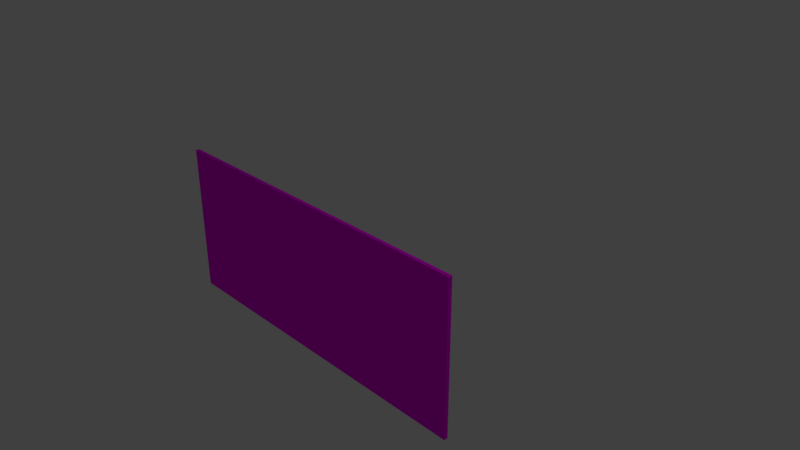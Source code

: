 # Source: Coffee_Menu.blend  (saved by Blender 2.79.0; exported with 4.5.12 LTS)
import bpy
from mathutils import Matrix  # noqa: F401  (used for matrix-valued properties, if any)

bpy.ops.wm.read_factory_settings(use_empty=True)
scene = bpy.context.scene
scene.name = 'Scene'

# ---- collections
col_collection_1 = bpy.data.collections.new('Collection 1'); scene.collection.children.link(col_collection_1)

# ---- images (referenced by path relative to the original .blend; pixels are not part of the script)
import os
ASSET_DIR = os.environ.get("B2B_ASSET_DIR", "")  # directory of the original .blend (textures are referenced by path, not embedded)
HERE = os.path.dirname(os.path.abspath(__file__))  # packed textures are extracted next to this script under _unpacked/

def load_image(name, relpath, width, height, colorspace="sRGB"):
    """Load a texture the original file referenced (path relative to the .blend, or extracted next to this script)."""
    p = next((c for c in (os.path.join(HERE, relpath), os.path.join(ASSET_DIR, relpath)) if relpath and os.path.exists(c)), "")
    if p:
        img = bpy.data.images.load(p, check_existing=True)
        img.name = name
    else:  # same state as the original file: an image datablock whose file is absent (Cycles renders it pink)
        img = bpy.data.images.new(name, width, height)
        img.source = "FILE"
        img.filepath = "//" + (relpath or name)
    img.colorspace_settings.name = colorspace
    return img
img_coffee_jpg = load_image('coffee.jpg', 'coffee.jpg', 1024, 1024, 'sRGB')

# ---- materials (node trees are filled in below, after node groups)
mat_material_003 = bpy.data.materials.new('Material.003')
mat_material_003.alpha_threshold = 0.0
mat_material_003.roughness = 0.5

# ---- material node trees
mat_material_003.use_nodes = True; mat_material_003.node_tree.nodes.clear()
_N = mat_material_003.node_tree.nodes; _L = mat_material_003.node_tree.links
n0 = _N.new('ShaderNodeOutputMaterial'); n0.name = 'Material Output'; n0.location = (300, 300)
n1 = _N.new('ShaderNodeBsdfDiffuse'); n1.name = 'Diffuse BSDF'; n1.location = (10, 300)
n2 = _N.new('ShaderNodeTexImage'); n2.name = 'Image Texture'; n2.location = (-180, 300)
n2.width = 140
n2.image = img_coffee_jpg
_L.new(n1.outputs[0], n0.inputs[0])
_L.new(n2.outputs[0], n1.inputs[0])
n0.is_active_output = True

# ---- world
world_world = bpy.data.worlds.new('World'); scene.world = world_world
world_world.color = (0.05088, 0.05088, 0.05088)
world_world.use_sun_shadow = False
world_world.sun_shadow_jitter_overblur = 0.0
world_world.cycles.sampling_method = 'MANUAL'

# ---- cameras
cam_camera = bpy.data.cameras.new('Camera')
cam_camera.clip_end = 100.0
cam_camera.lens = 35.0
cam_camera.sensor_width = 32.0
cam_camera.sensor_height = 18.0
cam_camera.ortho_scale = 7.314
cam_camera.dof.focus_distance = 0.0

# ---- lights
light_lamp = bpy.data.lights.new('Lamp', 'POINT')
light_lamp.transmission_factor = 0.0
light_lamp.cutoff_distance = 30.0
light_lamp.energy = 100.0
light_lamp.shadow_buffer_clip_start = 1.001
light_lamp.shadow_soft_size = 0.1
light_lamp.shadow_maximum_resolution = 0.006
light_lamp.use_absolute_resolution = True

# ---- meshes
me_cube = bpy.data.meshes.new('Cube')
me_cube.from_pydata([(2.343, -1.0, -1.027), (-2.343, -1.0, -1.027), (2.343, -1.0, 1.027), (-2.343, -1.0, 1.027), (2.343, -0.9482, -1.027), (-2.343, -0.9482, -1.027), (2.343, -0.9482, 1.027), (-2.343, -0.9482, 1.027)], [], [(0, 1, 3, 2), (4, 6, 7, 5), (2, 3, 7, 6), (0, 2, 6, 4), (3, 1, 5, 7), (1, 0, 4, 5)])
_uv = me_cube.uv_layers.new(name='UVMap')
_uv.uv.foreach_set('vector', [0.0, 0.0, 1.0, 0.0, 1.0, 1.0, 0.0, 1.0, 0.005799, 0.007537, 0.002216, 0.9926, 0.9942, 0.9925, 0.9938, 0.007387, 0.0, 0.0, 1.0, 0.0, 1.0, 1.0, 0.0, 1.0, 0.0, 0.0, 1.0, 0.0, 1.0, 1.0, 0.0, 1.0, 0.0, 0.0, 1.0, 0.0, 1.0, 1.0, 0.0, 1.0, 0.0, 0.0, 1.0, 0.0, 1.0, 1.0, 0.0, 1.0])
me_cube.materials.append(mat_material_003)
me_cube.use_remesh_preserve_volume = False
me_cube.use_remesh_preserve_attributes = False
me_cube.use_mirror_vertex_groups = False
me_cube.update()

# ---- objects
ob_cube = bpy.data.objects.new('Cube', me_cube)
ob_lamp = bpy.data.objects.new('Lamp', light_lamp)
ob_camera = bpy.data.objects.new('Camera', cam_camera)

# ---- transforms, parenting, visibility, modifiers, constraints
ob_cube.location = (0.0, 0.0, 0.0)
ob_cube.lock_rotations_4d = False
ob_cube.empty_display_type = 'ARROWS'
ob_cube.lineart.crease_threshold = 0.0
ob_lamp.location = (4.076, 1.005, 5.904)
ob_lamp.rotation_euler = (0.6503, 0.05522, 1.866)
ob_lamp.lock_rotations_4d = False
ob_lamp.empty_display_type = 'ARROWS'
ob_lamp.color = (0.0, 0.0, 0.0, 0.0)
ob_lamp.lineart.crease_threshold = 0.0
ob_camera.location = (7.481, -6.508, 5.344)
ob_camera.rotation_euler = (1.109, 0.0, 0.8149)
ob_camera.lock_rotations_4d = False
ob_camera.empty_display_type = 'ARROWS'
ob_camera.color = (0.0, 0.0, 0.0, 0.0)
ob_camera.display_type = 'WIRE'
ob_camera.lineart.crease_threshold = 0.0

# ---- collection membership
col_collection_1.objects.link(ob_cube)
col_collection_1.objects.link(ob_lamp)
col_collection_1.objects.link(ob_camera)

# ---- scene / render settings (as saved in the file)
scene.camera = ob_camera
scene.frame_start = 1; scene.frame_end = 250; scene.frame_set(1)
scene.render.engine = 'CYCLES'
scene.render.resolution_percentage = 50
scene.render.dither_intensity = 0.0
scene.cycles.use_denoising = False
scene.cycles.samples = 128
scene.cycles.sampling_pattern = 'TABULATED_SOBOL'
scene.cycles.use_adaptive_sampling = False
scene.cycles.use_light_tree = False
scene.cycles.blur_glossy = 0.0
scene.cycles.sample_clamp_indirect = 0.0
scene.view_settings.view_transform = 'Standard'
bpy.context.view_layer.update()
